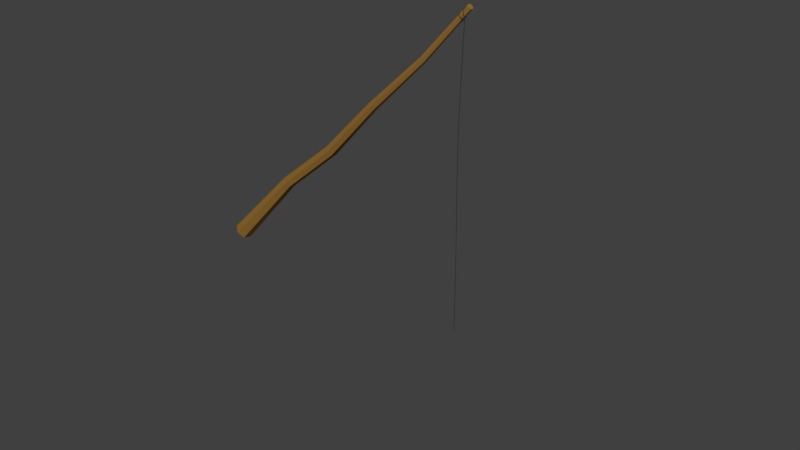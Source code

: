 # Source: SM_FishingRod_001.blend  (saved by Blender 2.80.37; exported with 4.5.12 LTS)
import bpy
from mathutils import Matrix  # noqa: F401  (used for matrix-valued properties, if any)

bpy.ops.wm.read_factory_settings(use_empty=True)
scene = bpy.context.scene
scene.name = 'Scene'

# ---- collections
col_collection_1 = bpy.data.collections.new('Collection 1'); scene.collection.children.link(col_collection_1)

# ---- materials (node trees are filled in below, after node groups)
mat_stick = bpy.data.materials.new('Stick')
mat_stick.alpha_threshold = 0.0
mat_stick.use_transparent_shadow = False
mat_stick.diffuse_color = (0.305, 0.159, 0.0331, 1.0)
mat_stick.roughness = 0.5
mat_rope = bpy.data.materials.new('Rope')
mat_rope.alpha_threshold = 0.0
mat_rope.use_transparent_shadow = False
mat_rope.diffuse_color = (0.03741, 0.03741, 0.03741, 1.0)
mat_rope.roughness = 0.5

# ---- node groups
ng_auto_smooth = bpy.data.node_groups.new('Auto Smooth', 'GeometryNodeTree')
_s = ng_auto_smooth.interface.new_socket(name='Geometry', in_out='OUTPUT', socket_type='NodeSocketGeometry')
_s = ng_auto_smooth.interface.new_socket(name='Geometry', in_out='INPUT', socket_type='NodeSocketGeometry')
_s = ng_auto_smooth.interface.new_socket(name='Angle', in_out='INPUT', socket_type='NodeSocketFloat')
_s.subtype = 'ANGLE'
_s.min_value = 0.0
_s.max_value = 3.142
ng_auto_smooth.is_modifier = True
_N = ng_auto_smooth.nodes; _L = ng_auto_smooth.links
n0 = _N.new('NodeGroupOutput'); n0.name = 'Group Output'; n0.location = (480, -100)
n1 = _N.new('NodeGroupInput'); n1.name = 'Group Input'; n1.location = (-420, -300)
n2 = _N.new('NodeGroupInput'); n2.name = 'Group Input.001'; n2.location = (-60, -100)
n3 = _N.new('GeometryNodeSetShadeSmooth'); n3.name = 'Set Shade Smooth'; n3.location = (120, -100)
n3.domain = 'EDGE'
n4 = _N.new('GeometryNodeSetShadeSmooth'); n4.name = 'Set Shade Smooth.001'; n4.location = (300, -100)
n5 = _N.new('GeometryNodeInputMeshEdgeAngle'); n5.name = 'Edge Angle'; n5.location = (-420, -220)
n6 = _N.new('GeometryNodeInputEdgeSmooth'); n6.name = 'Is Edge Smooth'; n6.location = (-60, -160)
n7 = _N.new('GeometryNodeInputShadeSmooth'); n7.name = 'Is Face Smooth'; n7.location = (-240, -340)
n8 = _N.new('FunctionNodeBooleanMath'); n8.name = 'Boolean Math'; n8.location = (-60, -220)
n9 = _N.new('FunctionNodeCompare'); n9.name = 'Compare'; n9.location = (-240, -180)
n9.operation = 'LESS_EQUAL'
_L.new(n5.outputs[0], n9.inputs[0])
_L.new(n4.outputs[0], n0.inputs[0])
_L.new(n1.outputs[1], n9.inputs[1])
_L.new(n9.outputs[0], n8.inputs[0])
_L.new(n7.outputs[0], n8.inputs[1])
_L.new(n2.outputs[0], n3.inputs[0])
_L.new(n6.outputs[0], n3.inputs[1])
_L.new(n3.outputs[0], n4.inputs[0])
_L.new(n8.outputs[0], n3.inputs[2])
n0.is_active_output = True

# ---- material node trees

# ---- world
world_world = bpy.data.worlds.new('World'); scene.world = world_world
world_world.color = (0.05088, 0.05088, 0.05088)
world_world.use_sun_shadow = False
world_world.sun_shadow_jitter_overblur = 0.0
world_world.cycles.sampling_method = 'MANUAL'

# ---- meshes
me_circle_001 = bpy.data.meshes.new('Circle.001')
me_circle_001.from_pydata([(0.3464, -0.07907, 0.0), (0.1542, -0.3202, 0.0), (-0.1542, -0.3202, 0.0), (-0.3464, -0.07907, 0.0), (-0.2778, 0.2216, 0.0), (-2.384e-07, 0.3554, 0.0), (0.2778, 0.2216, 0.0), (-0.1509, 0.2579, -3.531), (-0.3424, 0.1657, -3.531), (-0.3897, -0.04156, -3.531), (-0.2572, -0.2078, -3.531), (-0.04463, -0.2078, -3.531), (0.0879, -0.04156, -3.531), (0.0406, 0.1657, -3.531), (0.08468, 0.2516, -6.025), (-0.09358, 0.1657, -6.025), (-0.1376, -0.02717, -6.025), (-0.01425, -0.1819, -6.025), (0.1836, -0.1819, -6.025), (0.307, -0.02717, -6.025), (0.2629, 0.1657, -6.025), (-0.004457, 0.3151, -8.656), (-0.1429, 0.2484, -8.656), (-0.1771, 0.09866, -8.656), (-0.08128, -0.02147, -8.656), (0.07236, -0.02147, -8.656), (0.1682, 0.09866, -8.656), (0.134, 0.2484, -8.656), (0.02494, 0.2639, -11.27), (-0.07346, 0.2165, -11.27), (-0.09776, 0.1101, -11.27), (-0.02967, 0.02467, -11.27), (0.07954, 0.02467, -11.27), (0.1476, 0.1101, -11.27), (0.1233, 0.2165, -11.27), (-0.1808, 0.1272, -13.5), (-0.2611, 0.0886, -13.5), (-0.2809, 0.00178, -13.5), (-0.2254, -0.06784, -13.5), (-0.1363, -0.06784, -13.5), (-0.08078, 0.00178, -13.5), (-0.1006, 0.0886, -13.5), (-2.384e-07, 0.0001211, 1.907e-06), (-9.489e-05, 7.552e-05, 1.907e-06), (-0.0001185, -2.696e-05, 1.907e-06), (-5.269e-05, -0.0001091, 1.907e-06), (5.221e-05, -0.0001091, 1.907e-06), (0.000118, -2.696e-05, 1.907e-06), (9.465e-05, 7.552e-05, 1.907e-06), (-0.1808, 0.02459, -13.5), (7.746, 0.1504, -6.33), (7.659, 0.1504, -6.407), (7.752, 0.155, -6.336), (7.665, 0.155, -6.413), (7.752, 0.1644, -6.336), (7.665, 0.1644, -6.413), (7.746, 0.169, -6.33), (7.659, 0.169, -6.407), (7.74, 0.1644, -6.325), (7.653, 0.1644, -6.402), (7.74, 0.155, -6.325), (7.653, 0.155, -6.402), (7.659, 0.1504, -6.407), (7.572, 0.1504, -6.484), (7.665, 0.155, -6.413), (7.578, 0.155, -6.489), (7.665, 0.1644, -6.413), (7.578, 0.1644, -6.489), (7.659, 0.169, -6.407), (7.572, 0.169, -6.484), (7.653, 0.1644, -6.402), (7.566, 0.1644, -6.478), (7.653, 0.155, -6.402), (7.566, 0.155, -6.478), (7.572, 0.1504, -6.484), (7.485, 0.1504, -6.56), (7.578, 0.155, -6.489), (7.491, 0.155, -6.566), (7.578, 0.1644, -6.489), (7.491, 0.1644, -6.566), (7.572, 0.169, -6.484), (7.485, 0.169, -6.56), (7.566, 0.1644, -6.478), (7.479, 0.1644, -6.555), (7.566, 0.155, -6.478), (7.479, 0.155, -6.555), (7.485, 0.1504, -6.56), (7.398, 0.1504, -6.637), (7.491, 0.155, -6.566), (7.404, 0.155, -6.643), (7.491, 0.1644, -6.566), (7.404, 0.1644, -6.643), (7.485, 0.169, -6.56), (7.398, 0.169, -6.637), (7.479, 0.1644, -6.555), (7.392, 0.1644, -6.632), (7.479, 0.155, -6.555), (7.392, 0.155, -6.632), (7.398, 0.1504, -6.637), (7.311, 0.1504, -6.714), (7.404, 0.155, -6.643), (7.317, 0.155, -6.719), (7.404, 0.1644, -6.643), (7.317, 0.1644, -6.719), (7.398, 0.169, -6.637), (7.311, 0.169, -6.714), (7.392, 0.1644, -6.632), (7.305, 0.1644, -6.708), (7.392, 0.155, -6.632), (7.305, 0.155, -6.708), (7.311, 0.1504, -6.714), (7.224, 0.1504, -6.79), (7.317, 0.155, -6.719), (7.23, 0.155, -6.796), (7.317, 0.1644, -6.719), (7.23, 0.1644, -6.796), (7.311, 0.169, -6.714), (7.224, 0.169, -6.79), (7.305, 0.1644, -6.708), (7.217, 0.1644, -6.785), (7.305, 0.155, -6.708), (7.217, 0.155, -6.785), (7.224, 0.1504, -6.79), (7.137, 0.1504, -6.867), (7.23, 0.155, -6.796), (7.143, 0.155, -6.872), (7.23, 0.1644, -6.796), (7.143, 0.1644, -6.872), (7.224, 0.169, -6.79), (7.137, 0.169, -6.867), (7.217, 0.1644, -6.785), (7.13, 0.1644, -6.862), (7.217, 0.155, -6.785), (7.13, 0.155, -6.862), (7.137, 0.1504, -6.867), (7.05, 0.1504, -6.944), (7.143, 0.155, -6.872), (7.056, 0.155, -6.949), (7.143, 0.1644, -6.872), (7.056, 0.1644, -6.949), (7.137, 0.169, -6.867), (7.05, 0.169, -6.944), (7.13, 0.1644, -6.862), (7.043, 0.1644, -6.938), (7.13, 0.155, -6.862), (7.043, 0.155, -6.938), (7.05, 0.1504, -6.944), (6.963, 0.1504, -7.02), (7.056, 0.155, -6.949), (6.969, 0.155, -7.026), (7.056, 0.1644, -6.949), (6.969, 0.1644, -7.026), (7.05, 0.169, -6.944), (6.963, 0.169, -7.02), (7.043, 0.1644, -6.938), (6.956, 0.1644, -7.015), (7.043, 0.155, -6.938), (6.956, 0.155, -7.015), (6.963, 0.1504, -7.02), (6.875, 0.1504, -7.097), (6.969, 0.155, -7.026), (6.882, 0.155, -7.102), (6.969, 0.1644, -7.026), (6.882, 0.1644, -7.102), (6.963, 0.169, -7.02), (6.875, 0.169, -7.097), (6.956, 0.1644, -7.015), (6.869, 0.1644, -7.091), (6.956, 0.155, -7.015), (6.869, 0.155, -7.091), (6.875, 0.1504, -7.097), (6.788, 0.1504, -7.173), (6.882, 0.155, -7.102), (6.794, 0.155, -7.179), (6.882, 0.1644, -7.102), (6.794, 0.1644, -7.179), (6.875, 0.169, -7.097), (6.788, 0.169, -7.173), (6.869, 0.1644, -7.091), (6.782, 0.1644, -7.168), (6.869, 0.155, -7.091), (6.782, 0.155, -7.168), (6.788, 0.1504, -7.173), (6.701, 0.1504, -7.25), (6.794, 0.155, -7.179), (6.707, 0.155, -7.255), (6.794, 0.1644, -7.179), (6.707, 0.1644, -7.255), (6.788, 0.169, -7.173), (6.701, 0.169, -7.25), (6.782, 0.1644, -7.168), (6.695, 0.1644, -7.244), (6.782, 0.155, -7.168), (6.695, 0.155, -7.244), (6.701, 0.1504, -7.25), (6.614, 0.1504, -7.326), (6.707, 0.155, -7.255), (6.62, 0.155, -7.332), (6.707, 0.1644, -7.255), (6.62, 0.1644, -7.332), (6.701, 0.169, -7.25), (6.614, 0.169, -7.326), (6.695, 0.1644, -7.244), (6.608, 0.1644, -7.321), (6.695, 0.155, -7.244), (6.608, 0.155, -7.321), (6.614, 0.1504, -7.326), (6.527, 0.1504, -7.403), (6.62, 0.155, -7.332), (6.533, 0.155, -7.408), (6.62, 0.1644, -7.332), (6.533, 0.1644, -7.408), (6.614, 0.169, -7.326), (6.527, 0.169, -7.403), (6.608, 0.1644, -7.321), (6.52, 0.1644, -7.397), (6.608, 0.155, -7.321), (6.52, 0.155, -7.397), (6.527, 0.1504, -7.403), (6.439, 0.1504, -7.479), (6.533, 0.155, -7.408), (6.445, 0.155, -7.485), (6.533, 0.1644, -7.408), (6.445, 0.1644, -7.485), (6.527, 0.169, -7.403), (6.439, 0.169, -7.479), (6.52, 0.1644, -7.397), (6.433, 0.1644, -7.474), (6.52, 0.155, -7.397), (6.433, 0.155, -7.474), (6.439, 0.1504, -7.479), (6.352, 0.1504, -7.555), (6.445, 0.155, -7.485), (6.358, 0.155, -7.561), (6.445, 0.1644, -7.485), (6.358, 0.1644, -7.561), (6.439, 0.169, -7.479), (6.352, 0.169, -7.555), (6.433, 0.1644, -7.474), (6.346, 0.1644, -7.55), (6.433, 0.155, -7.474), (6.346, 0.155, -7.55), (6.352, 0.1504, -7.555), (6.264, 0.1504, -7.632), (6.358, 0.155, -7.561), (6.271, 0.155, -7.637), (6.358, 0.1644, -7.561), (6.271, 0.1644, -7.637), (6.352, 0.169, -7.555), (6.264, 0.169, -7.632), (6.346, 0.1644, -7.55), (6.258, 0.1644, -7.626), (6.346, 0.155, -7.55), (6.258, 0.155, -7.626), (6.264, 0.1504, -7.632), (6.177, 0.1504, -7.708), (6.271, 0.155, -7.637), (6.183, 0.155, -7.713), (6.271, 0.1644, -7.637), (6.183, 0.1644, -7.713), (6.264, 0.169, -7.632), (6.177, 0.169, -7.708), (6.258, 0.1644, -7.626), (6.171, 0.1644, -7.702), (6.258, 0.155, -7.626), (6.171, 0.155, -7.702), (6.177, 0.1504, -7.708), (6.089, 0.1504, -7.784), (6.183, 0.155, -7.713), (6.096, 0.155, -7.79), (6.183, 0.1644, -7.713), (6.096, 0.1644, -7.79), (6.177, 0.169, -7.708), (6.089, 0.169, -7.784), (6.171, 0.1644, -7.702), (6.083, 0.1644, -7.779), (6.171, 0.155, -7.702), (6.083, 0.155, -7.779), (6.089, 0.1504, -7.784), (6.002, 0.1504, -7.86), (6.096, 0.155, -7.79), (6.008, 0.155, -7.866), (6.096, 0.1644, -7.79), (6.008, 0.1644, -7.866), (6.089, 0.169, -7.784), (6.002, 0.169, -7.86), (6.083, 0.1644, -7.779), (5.996, 0.1644, -7.855), (6.083, 0.155, -7.779), (5.996, 0.155, -7.855), (6.002, 0.1504, -7.86), (5.914, 0.1504, -7.936), (6.008, 0.155, -7.866), (5.92, 0.155, -7.942), (6.008, 0.1644, -7.866), (5.92, 0.1644, -7.942), (6.002, 0.169, -7.86), (5.914, 0.169, -7.936), (5.996, 0.1644, -7.855), (5.908, 0.1644, -7.931), (5.996, 0.155, -7.855), (5.908, 0.155, -7.931), (5.914, 0.1504, -7.936), (5.826, 0.1504, -8.012), (5.92, 0.155, -7.942), (5.832, 0.155, -8.018), (5.92, 0.1644, -7.942), (5.832, 0.1644, -8.018), (5.914, 0.169, -7.936), (5.826, 0.169, -8.012), (5.908, 0.1644, -7.931), (5.82, 0.1644, -8.006), (5.908, 0.155, -7.931), (5.82, 0.155, -8.006), (5.826, 0.1504, -8.012), (5.738, 0.1504, -8.088), (5.832, 0.155, -8.018), (5.744, 0.155, -8.093), (5.832, 0.1644, -8.018), (5.744, 0.1644, -8.093), (5.826, 0.169, -8.012), (5.738, 0.169, -8.088), (5.82, 0.1644, -8.006), (5.732, 0.1644, -8.082), (5.82, 0.155, -8.006), (5.732, 0.155, -8.082), (5.738, 0.1504, -8.088), (5.65, 0.1504, -8.164), (5.744, 0.155, -8.093), (5.656, 0.155, -8.169), (5.744, 0.1644, -8.093), (5.656, 0.1644, -8.169), (5.738, 0.169, -8.088), (5.65, 0.169, -8.164), (5.732, 0.1644, -8.082), (5.644, 0.1644, -8.158), (5.732, 0.155, -8.082), (5.644, 0.155, -8.158), (5.65, 0.1504, -8.164), (5.562, 0.1504, -8.239), (5.656, 0.155, -8.169), (5.568, 0.155, -8.245), (5.656, 0.1644, -8.169), (5.568, 0.1644, -8.245), (5.65, 0.169, -8.164), (5.562, 0.169, -8.239), (5.644, 0.1644, -8.158), (5.556, 0.1644, -8.234), (5.644, 0.155, -8.158), (5.556, 0.155, -8.234), (5.562, 0.1504, -8.239), (5.474, 0.1504, -8.315), (5.568, 0.155, -8.245), (5.48, 0.155, -8.32), (5.568, 0.1644, -8.245), (5.48, 0.1644, -8.32), (5.562, 0.169, -8.239), (5.474, 0.169, -8.315), (5.556, 0.1644, -8.234), (5.468, 0.1644, -8.309), (5.556, 0.155, -8.234), (5.468, 0.155, -8.309), (5.474, 0.1504, -8.315), (5.385, 0.1504, -8.39), (5.48, 0.155, -8.32), (5.391, 0.155, -8.396), (5.48, 0.1644, -8.32), (5.391, 0.1644, -8.396), (5.474, 0.169, -8.315), (5.385, 0.169, -8.39), (5.468, 0.1644, -8.309), (5.379, 0.1644, -8.385), (5.468, 0.155, -8.309), (5.379, 0.155, -8.385), (5.385, 0.1504, -8.39), (5.297, 0.1504, -8.466), (5.391, 0.155, -8.396), (5.303, 0.155, -8.471), (5.391, 0.1644, -8.396), (5.303, 0.1644, -8.471), (5.385, 0.169, -8.39), (5.297, 0.169, -8.466), (5.379, 0.1644, -8.385), (5.291, 0.1644, -8.46), (5.379, 0.155, -8.385), (5.291, 0.155, -8.46), (5.297, 0.1504, -8.466), (5.208, 0.1504, -8.541), (5.303, 0.155, -8.471), (5.215, 0.155, -8.547), (5.303, 0.1644, -8.471), (5.215, 0.1644, -8.547), (5.297, 0.169, -8.466), (5.208, 0.169, -8.541), (5.291, 0.1644, -8.46), (5.202, 0.1644, -8.535), (5.291, 0.155, -8.46), (5.202, 0.155, -8.535), (5.208, 0.1504, -8.541), (5.12, 0.1504, -8.616), (5.215, 0.155, -8.547), (5.126, 0.155, -8.622), (5.215, 0.1644, -8.547), (5.126, 0.1644, -8.622), (5.208, 0.169, -8.541), (5.12, 0.169, -8.616), (5.202, 0.1644, -8.535), (5.114, 0.1644, -8.611), (5.202, 0.155, -8.535), (5.114, 0.155, -8.611), (5.12, 0.1504, -8.616), (5.031, 0.1504, -8.692), (5.126, 0.155, -8.622), (5.038, 0.155, -8.697), (5.126, 0.1644, -8.622), (5.038, 0.1644, -8.697), (5.12, 0.169, -8.616), (5.031, 0.169, -8.692), (5.114, 0.1644, -8.611), (5.025, 0.1644, -8.686), (5.114, 0.155, -8.611), (5.025, 0.155, -8.686), (5.031, 0.1504, -8.692), (4.943, 0.1504, -8.767), (5.038, 0.155, -8.697), (4.949, 0.155, -8.772), (5.038, 0.1644, -8.697), (4.949, 0.1644, -8.772), (5.031, 0.169, -8.692), (4.943, 0.169, -8.767), (5.025, 0.1644, -8.686), (4.937, 0.1644, -8.761), (5.025, 0.155, -8.686), (4.937, 0.155, -8.761), (4.943, 0.1504, -8.767), (4.854, 0.1504, -8.842), (4.949, 0.155, -8.772), (4.86, 0.155, -8.848), (4.949, 0.1644, -8.772), (4.86, 0.1644, -8.848), (4.943, 0.169, -8.767), (4.854, 0.169, -8.842), (4.937, 0.1644, -8.761), (4.848, 0.1644, -8.837), (4.937, 0.155, -8.761), (4.848, 0.155, -8.837), (4.854, 0.1504, -8.842), (4.766, 0.1504, -8.917), (4.86, 0.155, -8.848), (4.772, 0.155, -8.923), (4.86, 0.1644, -8.848), (4.772, 0.1644, -8.923), (4.854, 0.169, -8.842), (4.766, 0.169, -8.917), (4.848, 0.1644, -8.837), (4.76, 0.1644, -8.912), (4.848, 0.155, -8.837), (4.76, 0.155, -8.912), (4.766, 0.1504, -8.917), (4.677, 0.1504, -8.993), (4.772, 0.155, -8.923), (4.683, 0.155, -8.998), (4.772, 0.1644, -8.923), (4.683, 0.1644, -8.998), (4.766, 0.169, -8.917), (4.677, 0.169, -8.993), (4.76, 0.1644, -8.912), (4.671, 0.1644, -8.987), (4.76, 0.155, -8.912), (4.671, 0.155, -8.987), (4.677, 0.1504, -8.993), (4.589, 0.1504, -9.068), (4.683, 0.155, -8.998), (4.595, 0.155, -9.074), (4.683, 0.1644, -8.998), (4.595, 0.1644, -9.074), (4.677, 0.169, -8.993), (4.589, 0.169, -9.068), (4.671, 0.1644, -8.987), (4.583, 0.1644, -9.063), (4.671, 0.155, -8.987), (4.583, 0.155, -9.063), (4.589, 0.1504, -9.068), (4.5, 0.1504, -9.143), (4.595, 0.155, -9.074), (4.507, 0.155, -9.149), (4.595, 0.1644, -9.074), (4.507, 0.1644, -9.149), (4.589, 0.169, -9.068), (4.5, 0.169, -9.143), (4.583, 0.1644, -9.063), (4.494, 0.1644, -9.138), (4.583, 0.155, -9.063), (4.494, 0.155, -9.138), (4.5, 0.1504, -9.143), (4.412, 0.1504, -9.219), (4.507, 0.155, -9.149), (4.418, 0.155, -9.224), (4.507, 0.1644, -9.149), (4.418, 0.1644, -9.224), (4.5, 0.169, -9.143), (4.412, 0.169, -9.219), (4.494, 0.1644, -9.138), (4.406, 0.1644, -9.213), (4.494, 0.155, -9.138), (4.406, 0.155, -9.213), (4.412, 0.1504, -9.219), (4.324, 0.1504, -9.294), (4.418, 0.155, -9.224), (4.33, 0.155, -9.3), (4.418, 0.1644, -9.224), (4.33, 0.1644, -9.3), (4.412, 0.169, -9.219), (4.324, 0.169, -9.294), (4.406, 0.1644, -9.213), (4.317, 0.1644, -9.289), (4.406, 0.155, -9.213), (4.317, 0.155, -9.289), (4.324, 0.1504, -9.294), (4.235, 0.1504, -9.37), (4.33, 0.155, -9.3), (4.241, 0.155, -9.375), (4.33, 0.1644, -9.3), (4.241, 0.1644, -9.375), (4.324, 0.169, -9.294), (4.235, 0.169, -9.37), (4.317, 0.1644, -9.289), (4.229, 0.1644, -9.364), (4.317, 0.155, -9.289), (4.229, 0.155, -9.364), (4.235, 0.1504, -9.37), (4.147, 0.1504, -9.445), (4.241, 0.155, -9.375), (4.153, 0.155, -9.451), (4.241, 0.1644, -9.375), (4.153, 0.1644, -9.451), (4.235, 0.169, -9.37), (4.147, 0.169, -9.445), (4.229, 0.1644, -9.364), (4.141, 0.1644, -9.44), (4.229, 0.155, -9.364), (4.141, 0.155, -9.44), (4.147, 0.1504, -9.445), (4.059, 0.1504, -9.521), (4.153, 0.155, -9.451), (4.065, 0.155, -9.526), (4.153, 0.1644, -9.451), (4.065, 0.1644, -9.526), (4.147, 0.169, -9.445), (4.059, 0.169, -9.521), (4.141, 0.1644, -9.44), (4.053, 0.1644, -9.515), (4.141, 0.155, -9.44), (4.053, 0.155, -9.515), (4.059, 0.1504, -9.521), (3.971, 0.1504, -9.596), (4.065, 0.155, -9.526), (3.977, 0.155, -9.602), (4.065, 0.1644, -9.526), (3.977, 0.1644, -9.602), (4.059, 0.169, -9.521), (3.971, 0.169, -9.596), (4.053, 0.1644, -9.515), (3.964, 0.1644, -9.591), (4.053, 0.155, -9.515), (3.964, 0.155, -9.591), (3.971, 0.1504, -9.596), (3.883, 0.1504, -9.672), (3.977, 0.155, -9.602), (3.889, 0.155, -9.678), (3.977, 0.1644, -9.602), (3.889, 0.1644, -9.678), (3.971, 0.169, -9.596), (3.883, 0.169, -9.672), (3.964, 0.1644, -9.591), (3.876, 0.1644, -9.667), (3.964, 0.155, -9.591), (3.876, 0.155, -9.667), (3.883, 0.1504, -9.672), (3.794, 0.1504, -9.748), (3.889, 0.155, -9.678), (3.801, 0.155, -9.753), (3.889, 0.1644, -9.678), (3.801, 0.1644, -9.753), (3.883, 0.169, -9.672), (3.794, 0.169, -9.748), (3.876, 0.1644, -9.667), (3.788, 0.1644, -9.742), (3.876, 0.155, -9.667), (3.788, 0.155, -9.742), (3.794, 0.1504, -9.748), (3.707, 0.1504, -9.824), (3.801, 0.155, -9.753), (3.713, 0.155, -9.829), (3.801, 0.1644, -9.753), (3.713, 0.1644, -9.829), (3.794, 0.169, -9.748), (3.707, 0.169, -9.824), (3.788, 0.1644, -9.742), (3.7, 0.1644, -9.818), (3.788, 0.155, -9.742), (3.7, 0.155, -9.818), (3.707, 0.1504, -9.824), (3.619, 0.1504, -9.9), (3.713, 0.155, -9.829), (3.625, 0.155, -9.905), (3.713, 0.1644, -9.829), (3.625, 0.1644, -9.905), (3.707, 0.169, -9.824), (3.619, 0.169, -9.9), (3.7, 0.1644, -9.818), (3.612, 0.1644, -9.894), (3.7, 0.155, -9.818), (3.612, 0.155, -9.894), (3.619, 0.1504, -9.9), (3.531, 0.1504, -9.976), (3.625, 0.155, -9.905), (3.537, 0.155, -9.981), (3.625, 0.1644, -9.905), (3.537, 0.1643, -9.981), (3.619, 0.169, -9.9), (3.531, 0.169, -9.976), (3.612, 0.1644, -9.894), (3.525, 0.1643, -9.97), (3.612, 0.155, -9.894), (3.525, 0.155, -9.97), (3.531, 0.1504, -9.976), (3.443, 0.1503, -10.05), (3.537, 0.155, -9.981), (3.449, 0.155, -10.06), (3.537, 0.1643, -9.981), (3.449, 0.1643, -10.06), (3.531, 0.169, -9.976), (3.443, 0.169, -10.05), (3.525, 0.1643, -9.97), (3.437, 0.1643, -10.05), (3.525, 0.155, -9.97), (3.437, 0.155, -10.05), (3.443, 0.1503, -10.05), (3.356, 0.1503, -10.13), (3.449, 0.155, -10.06), (3.362, 0.155, -10.13), (3.449, 0.1643, -10.06), (3.362, 0.1643, -10.13), (3.443, 0.169, -10.05), (3.356, 0.169, -10.13), (3.437, 0.1643, -10.05), (3.349, 0.1643, -10.12), (3.437, 0.155, -10.05), (3.349, 0.155, -10.12), (3.356, 0.1503, -10.13), (3.268, 0.1503, -10.2), (3.362, 0.155, -10.13), (3.274, 0.1549, -10.21), (3.362, 0.1643, -10.13), (3.274, 0.1642, -10.21), (3.356, 0.169, -10.13), (3.268, 0.1689, -10.2), (3.349, 0.1643, -10.12), (3.262, 0.1642, -10.2), (3.349, 0.155, -10.12), (3.262, 0.1549, -10.2), (3.268, 0.1503, -10.2), (3.181, 0.1502, -10.28), (3.274, 0.1549, -10.21), (3.187, 0.1548, -10.29), (3.274, 0.1642, -10.21), (3.187, 0.1642, -10.29), (3.268, 0.1689, -10.2), (3.181, 0.1688, -10.28), (3.262, 0.1642, -10.2), (3.175, 0.1642, -10.27), (3.262, 0.1549, -10.2), (3.175, 0.1548, -10.27), (3.181, 0.1502, -10.28), (3.093, 0.15, -10.36), (3.187, 0.1548, -10.29), (3.1, 0.1547, -10.36), (3.187, 0.1642, -10.29), (3.1, 0.164, -10.36), (3.181, 0.1688, -10.28), (3.093, 0.1687, -10.36), (3.175, 0.1642, -10.27), (3.087, 0.164, -10.35), (3.175, 0.1548, -10.27), (3.087, 0.1547, -10.35), (3.093, 0.15, -10.36), (3.006, 0.1498, -10.43), (3.1, 0.1547, -10.36), (3.012, 0.1545, -10.44), (3.1, 0.164, -10.36), (3.012, 0.1638, -10.44), (3.093, 0.1687, -10.36), (3.006, 0.1685, -10.43), (3.087, 0.164, -10.35), (3.0, 0.1638, -10.43), (3.087, 0.1547, -10.35), (3.0, 0.1545, -10.43), (3.006, 0.1498, -10.43), (2.919, 0.1496, -10.51), (3.012, 0.1545, -10.44), (2.925, 0.1542, -10.52), (3.012, 0.1638, -10.44), (2.925, 0.1636, -10.52), (3.006, 0.1685, -10.43), (2.919, 0.1682, -10.51), (3.0, 0.1638, -10.43), (2.913, 0.1636, -10.5), (3.0, 0.1545, -10.43), (2.913, 0.1542, -10.5), (2.919, 0.1496, -10.51), (2.832, 0.1492, -10.59), (2.925, 0.1542, -10.52), (2.838, 0.1539, -10.59), (2.925, 0.1636, -10.52), (2.838, 0.1632, -10.59), (2.919, 0.1682, -10.51), (2.832, 0.1679, -10.59), (2.913, 0.1636, -10.5), (2.826, 0.1632, -10.58), (2.913, 0.1542, -10.5), (2.826, 0.1539, -10.58), (2.832, 0.1492, -10.59), (2.745, 0.1487, -10.66), (2.838, 0.1539, -10.59), (2.751, 0.1534, -10.67), (2.838, 0.1632, -10.59), (2.751, 0.1627, -10.67), (2.832, 0.1679, -10.59), (2.745, 0.1674, -10.66), (2.826, 0.1632, -10.58), (2.739, 0.1627, -10.66), (2.826, 0.1539, -10.58), (2.739, 0.1534, -10.66), (2.745, 0.1487, -10.66), (2.658, 0.1481, -10.74), (2.751, 0.1534, -10.67), (2.665, 0.1528, -10.75), (2.751, 0.1627, -10.67), (2.664, 0.1621, -10.75), (2.745, 0.1674, -10.66), (2.658, 0.1668, -10.74), (2.739, 0.1627, -10.66), (2.652, 0.1621, -10.73), (2.739, 0.1534, -10.66), (2.652, 0.1528, -10.73), (2.658, 0.1481, -10.74), (2.572, 0.1473, -10.82), (2.665, 0.1528, -10.75), (2.578, 0.152, -10.82), (2.664, 0.1621, -10.75), (2.578, 0.1613, -10.82), (2.658, 0.1668, -10.74), (2.571, 0.166, -10.82), (2.652, 0.1621, -10.73), (2.565, 0.1613, -10.81), (2.652, 0.1528, -10.73), (2.565, 0.152, -10.81), (2.572, 0.1473, -10.82), (2.485, 0.1463, -10.89), (2.578, 0.152, -10.82), (2.491, 0.151, -10.9), (2.578, 0.1613, -10.82), (2.491, 0.1603, -10.9), (2.571, 0.166, -10.82), (2.485, 0.165, -10.89), (2.565, 0.1613, -10.81), (2.478, 0.1603, -10.89), (2.565, 0.152, -10.81), (2.479, 0.151, -10.89), (2.485, 0.1463, -10.89), (2.398, 0.1451, -10.97), (2.491, 0.151, -10.9), (2.404, 0.1498, -10.98), (2.491, 0.1603, -10.9), (2.404, 0.1591, -10.98), (2.485, 0.165, -10.89), (2.398, 0.1638, -10.97), (2.478, 0.1603, -10.89), (2.392, 0.1591, -10.97), (2.479, 0.151, -10.89), (2.392, 0.1498, -10.97), (2.398, 0.1451, -10.97), (2.312, 0.1436, -11.05), (2.404, 0.1498, -10.98), (2.318, 0.1483, -11.05), (2.404, 0.1591, -10.98), (2.318, 0.1576, -11.05), (2.398, 0.1638, -10.97), (2.311, 0.1622, -11.05), (2.392, 0.1591, -10.97), (2.305, 0.1576, -11.04), (2.392, 0.1498, -10.97), (2.305, 0.1483, -11.04), (2.312, 0.1436, -11.05), (2.225, 0.1417, -11.12), (2.318, 0.1483, -11.05), (2.231, 0.1464, -11.13), (2.318, 0.1576, -11.05), (2.231, 0.1557, -11.13), (2.311, 0.1622, -11.05), (2.225, 0.1604, -11.12), (2.305, 0.1576, -11.04), (2.218, 0.1557, -11.12), (2.305, 0.1483, -11.04), (2.219, 0.1464, -11.12), (2.225, 0.1417, -11.12), (2.138, 0.1395, -11.2), (2.231, 0.1464, -11.13), (2.144, 0.1442, -11.21), (2.231, 0.1557, -11.13), (2.144, 0.1535, -11.21), (2.225, 0.1604, -11.12), (2.138, 0.1582, -11.2), (2.218, 0.1557, -11.12), (2.132, 0.1535, -11.2), (2.219, 0.1464, -11.12), (2.132, 0.1442, -11.2), (2.138, 0.1395, -11.2), (2.052, 0.1369, -11.28), (2.144, 0.1442, -11.21), (2.058, 0.1416, -11.28), (2.144, 0.1535, -11.21), (2.058, 0.1509, -11.28), (2.138, 0.1582, -11.2), (2.051, 0.1555, -11.28), (2.132, 0.1535, -11.2), (2.045, 0.1509, -11.27), (2.132, 0.1442, -11.2), (2.045, 0.1416, -11.27), (2.052, 0.1369, -11.28), (1.965, 0.1338, -11.35), (2.058, 0.1416, -11.28), (1.971, 0.1385, -11.36), (2.058, 0.1509, -11.28), (1.971, 0.1478, -11.36), (2.051, 0.1555, -11.28), (1.964, 0.1525, -11.36), (2.045, 0.1509, -11.27), (1.958, 0.1478, -11.35), (2.045, 0.1416, -11.27), (1.959, 0.1385, -11.35), (1.965, 0.1338, -11.35), (1.878, 0.1302, -11.43), (1.971, 0.1385, -11.36), (1.884, 0.1348, -11.44), (1.971, 0.1478, -11.36), (1.884, 0.1442, -11.44), (1.964, 0.1525, -11.36), (1.878, 0.1488, -11.43), (1.958, 0.1478, -11.35), (1.871, 0.1442, -11.43), (1.959, 0.1385, -11.35), (1.872, 0.1348, -11.43), (1.878, 0.1302, -11.43), (1.791, 0.126, -11.51), (1.884, 0.1348, -11.44), (1.797, 0.1307, -11.51), (1.884, 0.1442, -11.44), (1.797, 0.14, -11.51), (1.878, 0.1488, -11.43), (1.791, 0.1447, -11.51), (1.871, 0.1442, -11.43), (1.784, 0.14, -11.5), (1.872, 0.1348, -11.43), (1.785, 0.1307, -11.5), (1.791, 0.126, -11.51), (1.704, 0.1213, -11.58), (1.797, 0.1307, -11.51), (1.71, 0.126, -11.59), (1.797, 0.14, -11.51), (1.71, 0.1353, -11.59), (1.791, 0.1447, -11.51), (1.703, 0.14, -11.59), (1.784, 0.14, -11.5), (1.697, 0.1353, -11.58), (1.785, 0.1307, -11.5), (1.698, 0.126, -11.58), (1.704, 0.1213, -11.58), (1.617, 0.1161, -11.66), (1.71, 0.126, -11.59), (1.623, 0.1208, -11.67), (1.71, 0.1353, -11.59), (1.623, 0.1301, -11.67), (1.703, 0.14, -11.59), (1.616, 0.1348, -11.66), (1.697, 0.1353, -11.58), (1.61, 0.1301, -11.66), (1.698, 0.126, -11.58), (1.611, 0.1208, -11.66), (1.617, 0.1161, -11.66), (1.53, 0.1103, -11.74), (1.623, 0.1208, -11.67), (1.536, 0.115, -11.74), (1.623, 0.1301, -11.67), (1.535, 0.1243, -11.74), (1.616, 0.1348, -11.66), (1.529, 0.129, -11.74), (1.61, 0.1301, -11.66), (1.523, 0.1243, -11.73), (1.611, 0.1208, -11.66), (1.523, 0.115, -11.73), (1.53, 0.1103, -11.74), (1.442, 0.104, -11.81), (1.536, 0.115, -11.74), (1.448, 0.1086, -11.82), (1.535, 0.1243, -11.74), (1.448, 0.1179, -11.82), (1.529, 0.129, -11.74), (1.441, 0.1226, -11.81), (1.523, 0.1243, -11.73), (1.435, 0.1179, -11.81), (1.523, 0.115, -11.73), (1.436, 0.1086, -11.81), (1.442, 0.104, -11.81), (1.354, 0.09707, -11.89), (1.448, 0.1086, -11.82), (1.36, 0.1017, -11.89), (1.448, 0.1179, -11.82), (1.36, 0.111, -11.89), (1.441, 0.1226, -11.81), (1.354, 0.1157, -11.89), (1.435, 0.1179, -11.81), (1.348, 0.111, -11.88), (1.436, 0.1086, -11.81), (1.348, 0.1017, -11.88), (1.354, 0.09707, -11.89), (1.267, 0.08965, -11.96), (1.36, 0.1017, -11.89), (1.273, 0.0943, -11.97), (1.36, 0.111, -11.89), (1.272, 0.1036, -11.97), (1.354, 0.1157, -11.89), (1.266, 0.1083, -11.97), (1.348, 0.111, -11.88), (1.26, 0.1036, -11.96), (1.348, 0.1017, -11.88), (1.26, 0.09431, -11.96), (1.267, 0.08965, -11.96), (1.179, 0.08175, -12.04), (1.273, 0.0943, -11.97), (1.185, 0.0864, -12.05), (1.272, 0.1036, -11.97), (1.184, 0.0957, -12.05), (1.266, 0.1083, -11.97), (1.178, 0.1004, -12.04), (1.26, 0.1036, -11.96), (1.172, 0.09571, -12.03), (1.26, 0.09431, -11.96), (1.172, 0.08641, -12.03), (1.179, 0.08175, -12.04), (1.091, 0.0734, -12.11), (1.185, 0.0864, -12.05), (1.097, 0.07804, -12.12), (1.184, 0.0957, -12.05), (1.096, 0.08734, -12.12), (1.178, 0.1004, -12.04), (1.09, 0.092, -12.12), (1.172, 0.09571, -12.03), (1.084, 0.08736, -12.11), (1.172, 0.08641, -12.03), (1.084, 0.07806, -12.11), (1.091, 0.0734, -12.11), (1.003, 0.06463, -12.19), (1.097, 0.07804, -12.12), (1.008, 0.06927, -12.2), (1.096, 0.08734, -12.12), (1.008, 0.07857, -12.2), (1.09, 0.092, -12.12), (1.002, 0.08323, -12.19), (1.084, 0.08736, -12.11), (0.9957, 0.07859, -12.19), (1.084, 0.07806, -12.11), (0.9962, 0.06929, -12.18), (1.003, 0.06463, -12.19), (0.9144, 0.0555, -12.27), (1.008, 0.06927, -12.2), (0.9202, 0.06014, -12.27), (1.008, 0.07857, -12.2), (0.9196, 0.06944, -12.27), (1.002, 0.08323, -12.19), (0.9132, 0.07409, -12.27), (0.9957, 0.07859, -12.19), (0.9074, 0.06945, -12.26), (0.9962, 0.06929, -12.18), (0.908, 0.06016, -12.26), (0.9144, 0.0555, -12.27), (0.8261, 0.04609, -12.34), (0.9202, 0.06014, -12.27), (0.8319, 0.05072, -12.35), (0.9196, 0.06944, -12.27), (0.8312, 0.06001, -12.35), (0.9132, 0.07409, -12.27), (0.8248, 0.06467, -12.34), (0.9074, 0.06945, -12.26), (0.819, 0.06003, -12.34), (0.908, 0.06016, -12.26), (0.8197, 0.05074, -12.33), (0.8261, 0.04609, -12.34), (0.7377, 0.03647, -12.41), (0.8319, 0.05072, -12.35), (0.7434, 0.0411, -12.42), (0.8312, 0.06001, -12.35), (0.7428, 0.05039, -12.42), (0.8248, 0.06467, -12.34), (0.7364, 0.05505, -12.42), (0.819, 0.06003, -12.34), (0.7306, 0.05042, -12.41), (0.8197, 0.05074, -12.33), (0.7312, 0.04112, -12.41), (0.7377, 0.03647, -12.41), (0.6492, 0.02677, -12.49), (0.7434, 0.0411, -12.42), (0.655, 0.03141, -12.5), (0.7428, 0.05039, -12.42), (0.6544, 0.0407, -12.5), (0.7364, 0.05505, -12.42), (0.648, 0.04535, -12.49), (0.7306, 0.05042, -12.41), (0.6422, 0.04072, -12.48), (0.7312, 0.04112, -12.41), (0.6428, 0.03143, -12.48), (0.6492, 0.02677, -12.49), (0.5608, 0.01714, -12.56), (0.655, 0.03141, -12.5), (0.5666, 0.02178, -12.57), (0.6544, 0.0407, -12.5), (0.566, 0.03107, -12.57), (0.648, 0.04536, -12.49), (0.5596, 0.03573, -12.57), (0.6422, 0.04072, -12.48), (0.5538, 0.03109, -12.56), (0.6428, 0.03143, -12.48), (0.5544, 0.0218, -12.56), (0.5608, 0.01714, -12.56), (0.4725, 0.007764, -12.64), (0.5666, 0.02178, -12.57), (0.4783, 0.0124, -12.65), (0.566, 0.03107, -12.57), (0.4777, 0.0217, -12.65), (0.5596, 0.03573, -12.57), (0.4713, 0.02635, -12.64), (0.5538, 0.03109, -12.56), (0.4655, 0.02171, -12.63), (0.5544, 0.0218, -12.56), (0.4661, 0.01242, -12.63), (0.4725, 0.007764, -12.64), (0.3843, -0.001121, -12.71), (0.4783, 0.0124, -12.65), (0.3902, 0.003521, -12.72), (0.4777, 0.0217, -12.65), (0.3896, 0.01282, -12.72), (0.4713, 0.02635, -12.64), (0.3832, 0.01748, -12.72), (0.4655, 0.02171, -12.63), (0.3774, 0.01283, -12.71), (0.4661, 0.01242, -12.63), (0.3779, 0.003535, -12.71), (0.3843, -0.001121, -12.71), (0.2964, -0.009131, -12.79), (0.3902, 0.003521, -12.72), (0.3023, -0.004482, -12.8), (0.3896, 0.01282, -12.72), (0.3019, 0.004824, -12.8), (0.3832, 0.01748, -12.72), (0.2955, 0.009481, -12.79), (0.3774, 0.01283, -12.71), (0.2895, 0.004832, -12.79), (0.3779, 0.003535, -12.71), (0.29, -0.004474, -12.78), (0.2964, -0.009131, -12.79), (0.2089, -0.01562, -12.87), (0.3023, -0.004482, -12.8), (0.215, -0.01097, -12.87), (0.3019, 0.004824, -12.8), (0.2146, -0.001652, -12.87), (0.2955, 0.009481, -12.79), (0.2082, 0.003005, -12.87), (0.2895, 0.004832, -12.79), (0.2022, -0.001652, -12.86), (0.29, -0.004474, -12.78), (0.2025, -0.01097, -12.86), (0.2089, -0.01562, -12.87), (0.1223, -0.01927, -12.94), (0.215, -0.01097, -12.87), (0.1286, -0.01461, -12.95), (0.2146, -0.001652, -12.87), (0.1285, -0.005281, -12.95), (0.2082, 0.003005, -12.87), (0.1222, -0.0006224, -12.94), (0.2022, -0.001652, -12.86), (0.1159, -0.005289, -12.94), (0.2025, -0.01097, -12.86), (0.116, -0.01461, -12.94), (0.1223, -0.01927, -12.94), (0.03776, -0.01658, -13.02), (0.1286, -0.01461, -12.95), (0.04462, -0.01194, -13.03), (0.1285, -0.005281, -12.95), (0.04517, -0.002643, -13.03), (0.1222, -0.0006224, -12.94), (0.03885, 0.002012, -13.02), (0.1159, -0.005289, -12.94), (0.03199, -0.002628, -13.02), (0.116, -0.01461, -12.94), (0.03144, -0.01192, -13.02), (0.03776, -0.01658, -13.02), (-0.03691, 0.009397, -13.11), (0.04462, -0.01194, -13.03), (-0.02799, 0.0131, -13.11), (0.04517, -0.002643, -13.03), (-0.02508, 0.02131, -13.11), (0.03885, 0.002012, -13.02), (-0.03111, 0.02582, -13.1), (0.03199, -0.002628, -13.02), (-0.04004, 0.02212, -13.1), (0.03144, -0.01192, -13.02), (-0.04294, 0.01391, -13.1), (-0.03691, 0.009396, -13.11), (-0.06473, 0.09119, -13.18), (-0.02798, 0.0131, -13.11), (-0.05482, 0.09322, -13.18), (-0.02508, 0.02131, -13.11), (-0.05074, 0.09919, -13.18), (-0.03111, 0.02582, -13.1), (-0.05656, 0.1031, -13.17), (-0.04004, 0.02212, -13.1), (-0.06647, 0.1011, -13.17), (-0.04294, 0.01391, -13.1), (-0.07055, 0.09514, -13.17), (-0.06473, 0.09119, -13.18), (-0.1173, 0.1382, -13.25), (-0.05482, 0.09322, -13.18), (-0.1104, 0.1431, -13.26), (-0.05074, 0.09919, -13.18), (-0.1099, 0.1524, -13.26), (-0.05656, 0.1031, -13.17), (-0.1162, 0.1567, -13.25), (-0.06647, 0.1011, -13.17), (-0.1231, 0.1518, -13.25), (-0.07055, 0.09514, -13.17), (-0.1236, 0.1426, -13.25), (-0.1173, 0.1382, -13.25), (-0.2005, 0.1332, -13.33), (-0.1104, 0.1431, -13.26), (-0.195, 0.1381, -13.33), (-0.1099, 0.1524, -13.26), (-0.1963, 0.1473, -13.33), (-0.1162, 0.1567, -13.25), (-0.2032, 0.1516, -13.33), (-0.1231, 0.1518, -13.25), (-0.2087, 0.1467, -13.32), (-0.1236, 0.1426, -13.25), (-0.2073, 0.1375, -13.32), (-0.2005, 0.1332, -13.33), (-0.2673, 0.09088, -13.38), (-0.195, 0.1381, -13.33), (-0.2652, 0.09176, -13.39), (-0.1963, 0.1473, -13.33), (-0.2724, 0.095, -13.4), (-0.2032, 0.1516, -13.33), (-0.2815, 0.09736, -13.39), (-0.2087, 0.1467, -13.32), (-0.2835, 0.09648, -13.39), (-0.2073, 0.1375, -13.32), (-0.2764, 0.09324, -13.38), (-0.2673, 0.09088, -13.38), (-0.2716, 0.002688, -13.35), (-0.2652, 0.09176, -13.39), (-0.2702, -0.003569, -13.35), (-0.2724, 0.095, -13.4), (-0.2781, -0.008373, -13.36), (-0.2815, 0.09736, -13.39), (-0.2874, -0.00692, -13.35), (-0.2835, 0.09648, -13.39), (-0.2888, -0.0006627, -13.35), (-0.2764, 0.09324, -13.38), (-0.2809, 0.004141, -13.34), (-0.2716, 0.002689, -13.35), (-0.2207, -0.04845, -13.27), (-0.2702, -0.003568, -13.35), (-0.2183, -0.05597, -13.28), (-0.2781, -0.008372, -13.36), (-0.2233, -0.06397, -13.28), (-0.2874, -0.006919, -13.35), (-0.2307, -0.06445, -13.27), (-0.2888, -0.0006618, -13.35), (-0.233, -0.05692, -13.26), (-0.2809, 0.004142, -13.34), (-0.228, -0.04892, -13.27), (-0.2207, -0.04845, -13.27), (-0.1295, -0.05983, -13.21), (-0.2183, -0.05597, -13.28), (-0.1258, -0.06749, -13.21), (-0.2233, -0.06397, -13.28), (-0.1278, -0.0759, -13.21), (-0.2307, -0.06445, -13.27), (-0.1336, -0.07664, -13.2), (-0.233, -0.05692, -13.26), (-0.1373, -0.06898, -13.2), (-0.228, -0.04892, -13.27), (-0.1353, -0.06057, -13.2), (-0.1295, -0.05983, -13.21), (-0.0427, -0.02415, -13.16), (-0.1258, -0.06749, -13.21), (-0.03438, -0.02935, -13.16), (-0.1278, -0.0759, -13.21), (-0.03126, -0.03515, -13.15), (-0.1336, -0.07664, -13.2), (-0.03646, -0.03574, -13.14), (-0.1374, -0.06898, -13.2), (-0.04477, -0.03054, -13.14), (-0.1353, -0.06057, -13.2), (-0.0479, -0.02474, -13.15), (-0.0427, -0.02415, -13.16), (-0.02868, 0.07284, -13.14), (-0.03438, -0.02935, -13.16), (-0.01881, 0.07504, -13.14), (-0.03126, -0.03515, -13.15), (-0.01405, 0.07576, -13.13), (-0.03646, -0.03574, -13.14), (-0.01916, 0.07428, -13.12), (-0.04477, -0.03054, -13.14), (-0.02903, 0.07208, -13.12), (-0.0479, -0.02474, -13.15), (-0.03379, 0.07136, -13.13), (-0.02868, 0.07284, -13.14), (-0.09681, 0.1536, -13.13), (-0.01881, 0.07504, -13.14), (-0.09318, 0.1623, -13.13), (-0.01405, 0.07576, -13.13), (-0.09089, 0.1659, -13.13), (-0.01916, 0.07428, -13.12), (-0.09224, 0.1608, -13.12), (-0.02903, 0.07208, -13.12), (-0.09588, 0.1521, -13.12), (-0.03379, 0.07136, -13.13), (-0.09816, 0.1485, -13.13), (-0.09681, 0.1536, -13.13), (-0.2085, 0.1392, -13.12), (-0.09317, 0.1623, -13.13), (-0.2136, 0.1471, -13.12), (-0.09089, 0.1659, -13.13), (-0.2145, 0.1504, -13.11), (-0.09224, 0.1608, -13.12), (-0.2105, 0.1457, -13.11), (-0.09587, 0.1521, -13.12), (-0.2054, 0.1378, -13.11), (-0.09816, 0.1485, -13.13), (-0.2044, 0.1345, -13.12), (-0.2085, 0.1392, -13.12), (-0.2685, 0.05283, -13.12), (-0.2136, 0.1471, -13.12), (-0.2784, 0.05335, -13.11), (-0.2145, 0.1504, -13.11), (-0.2814, 0.05375, -13.11), (-0.2105, 0.1457, -13.11), (-0.2744, 0.05362, -13.1), (-0.2054, 0.1378, -13.11), (-0.2645, 0.0531, -13.1), (-0.2044, 0.1345, -13.12), (-0.2616, 0.05271, -13.11), (-0.2685, 0.05283, -13.12), (-0.2202, -0.04306, -13.11), (-0.2784, 0.05335, -13.11), (-0.227, -0.04947, -13.1), (-0.2814, 0.05375, -13.11), (-0.2303, -0.0496, -13.09), (-0.2744, 0.05362, -13.1), (-0.2268, -0.04332, -13.09), (-0.2645, 0.0531, -13.1), (-0.2201, -0.03691, -13.09), (-0.2616, 0.05271, -13.11), (-0.2168, -0.03678, -13.1), (-0.2202, -0.04306, -13.11), (-0.1153, -0.06881, -13.06), (-0.227, -0.04947, -13.1), (-0.1173, -0.07661, -13.06), (-0.2303, -0.0496, -13.09), (-0.1225, -0.07618, -13.05), (-0.2268, -0.04332, -13.09), (-0.1259, -0.06796, -13.05), (-0.2201, -0.03691, -13.09), (-0.124, -0.06016, -13.05), (-0.2168, -0.03678, -13.1), (-0.1187, -0.06059, -13.06), (-0.1153, -0.06881, -13.06), (-0.02951, -0.01563, -13.01), (-0.1173, -0.0766, -13.06), (-0.02646, -0.01986, -13.0), (-0.1225, -0.07618, -13.05), (-0.03231, -0.01957, -13.0), (-0.1259, -0.06796, -13.05), (-0.0412, -0.01506, -13.0), (-0.124, -0.06016, -13.05), (-0.04425, -0.01084, -13.0), (-0.1187, -0.06059, -13.06), (-0.0384, -0.01112, -13.01), (-0.02951, -0.01563, -13.01), (-0.01411, 0.0768, -13.03), (-0.02646, -0.01986, -13.0), (-0.009805, 0.08341, -13.02), (-0.03231, -0.01957, -13.0), (-0.01548, 0.08838, -13.02), (-0.0412, -0.01506, -13.0), (-0.02545, 0.08673, -13.02), (-0.04425, -0.01084, -13.0), (-0.02976, 0.08012, -13.02), (-0.0384, -0.01112, -13.01), (-0.02409, 0.07516, -13.03), (-0.01411, 0.0768, -13.03), (-0.04841, 0.1105, -13.12), (-0.009806, 0.08341, -13.02), (-0.04591, 0.1196, -13.12), (-0.01548, 0.08838, -13.02), (-0.0527, 0.126, -13.12), (-0.02545, 0.08673, -13.02), (-0.06199, 0.1234, -13.12), (-0.02976, 0.08012, -13.02), (-0.06449, 0.1143, -13.12), (-0.02409, 0.07516, -13.03), (-0.0577, 0.1079, -13.12)], [], [(5, 6, 13, 7), (0, 1, 11, 12), (2, 3, 9, 10), (4, 5, 7, 8), (6, 0, 12, 13), (1, 2, 10, 11), (3, 4, 8, 9), (7, 13, 20, 14), (12, 11, 18, 19), (10, 9, 16, 17), (8, 7, 14, 15), (13, 12, 19, 20), (11, 10, 17, 18), (9, 8, 15, 16), (20, 19, 26, 27), (18, 17, 24, 25), (16, 15, 22, 23), (14, 20, 27, 21), (19, 18, 25, 26), (17, 16, 23, 24), (15, 14, 21, 22), (26, 25, 32, 33), (24, 23, 30, 31), (22, 21, 28, 29), (27, 26, 33, 34), (25, 24, 31, 32), (23, 22, 29, 30), (21, 27, 34, 28), (30, 29, 36, 37), (28, 34, 41, 35), (33, 32, 39, 40), (31, 30, 37, 38), (29, 28, 35, 36), (34, 33, 40, 41), (32, 31, 38, 39), (6, 5, 42, 48), (1, 0, 47, 46), (3, 2, 45, 44), (5, 4, 43, 42), (0, 6, 48, 47), (2, 1, 46, 45), (4, 3, 44, 43), (41, 40, 49), (39, 38, 49), (37, 36, 49), (35, 41, 49), (40, 39, 49), (38, 37, 49), (36, 35, 49), (50, 51, 53, 52), (52, 53, 55, 54), (54, 55, 57, 56), (56, 57, 59, 58), (58, 59, 61, 60), (60, 61, 51, 50), (62, 63, 65, 64), (64, 65, 67, 66), (66, 67, 69, 68), (68, 69, 71, 70), (70, 71, 73, 72), (72, 73, 63, 62), (74, 75, 77, 76), (76, 77, 79, 78), (78, 79, 81, 80), (80, 81, 83, 82), (82, 83, 85, 84), (84, 85, 75, 74), (86, 87, 89, 88), (88, 89, 91, 90), (90, 91, 93, 92), (92, 93, 95, 94), (94, 95, 97, 96), (96, 97, 87, 86), (98, 99, 101, 100), (100, 101, 103, 102), (102, 103, 105, 104), (104, 105, 107, 106), (106, 107, 109, 108), (108, 109, 99, 98), (110, 111, 113, 112), (112, 113, 115, 114), (114, 115, 117, 116), (116, 117, 119, 118), (118, 119, 121, 120), (120, 121, 111, 110), (122, 123, 125, 124), (124, 125, 127, 126), (126, 127, 129, 128), (128, 129, 131, 130), (130, 131, 133, 132), (132, 133, 123, 122), (134, 135, 137, 136), (136, 137, 139, 138), (138, 139, 141, 140), (140, 141, 143, 142), (142, 143, 145, 144), (144, 145, 135, 134), (146, 147, 149, 148), (148, 149, 151, 150), (150, 151, 153, 152), (152, 153, 155, 154), (154, 155, 157, 156), (156, 157, 147, 146), (158, 159, 161, 160), (160, 161, 163, 162), (162, 163, 165, 164), (164, 165, 167, 166), (166, 167, 169, 168), (168, 169, 159, 158), (170, 171, 173, 172), (172, 173, 175, 174), (174, 175, 177, 176), (176, 177, 179, 178), (178, 179, 181, 180), (180, 181, 171, 170), (182, 183, 185, 184), (184, 185, 187, 186), (186, 187, 189, 188), (188, 189, 191, 190), (190, 191, 193, 192), (192, 193, 183, 182), (194, 195, 197, 196), (196, 197, 199, 198), (198, 199, 201, 200), (200, 201, 203, 202), (202, 203, 205, 204), (204, 205, 195, 194), (206, 207, 209, 208), (208, 209, 211, 210), (210, 211, 213, 212), (212, 213, 215, 214), (214, 215, 217, 216), (216, 217, 207, 206), (218, 219, 221, 220), (220, 221, 223, 222), (222, 223, 225, 224), (224, 225, 227, 226), (226, 227, 229, 228), (228, 229, 219, 218), (230, 231, 233, 232), (232, 233, 235, 234), (234, 235, 237, 236), (236, 237, 239, 238), (238, 239, 241, 240), (240, 241, 231, 230), (242, 243, 245, 244), (244, 245, 247, 246), (246, 247, 249, 248), (248, 249, 251, 250), (250, 251, 253, 252), (252, 253, 243, 242), (254, 255, 257, 256), (256, 257, 259, 258), (258, 259, 261, 260), (260, 261, 263, 262), (262, 263, 265, 264), (264, 265, 255, 254), (266, 267, 269, 268), (268, 269, 271, 270), (270, 271, 273, 272), (272, 273, 275, 274), (274, 275, 277, 276), (276, 277, 267, 266), (278, 279, 281, 280), (280, 281, 283, 282), (282, 283, 285, 284), (284, 285, 287, 286), (286, 287, 289, 288), (288, 289, 279, 278), (290, 291, 293, 292), (292, 293, 295, 294), (294, 295, 297, 296), (296, 297, 299, 298), (298, 299, 301, 300), (300, 301, 291, 290), (302, 303, 305, 304), (304, 305, 307, 306), (306, 307, 309, 308), (308, 309, 311, 310), (310, 311, 313, 312), (312, 313, 303, 302), (314, 315, 317, 316), (316, 317, 319, 318), (318, 319, 321, 320), (320, 321, 323, 322), (322, 323, 325, 324), (324, 325, 315, 314), (326, 327, 329, 328), (328, 329, 331, 330), (330, 331, 333, 332), (332, 333, 335, 334), (334, 335, 337, 336), (336, 337, 327, 326), (338, 339, 341, 340), (340, 341, 343, 342), (342, 343, 345, 344), (344, 345, 347, 346), (346, 347, 349, 348), (348, 349, 339, 338), (350, 351, 353, 352), (352, 353, 355, 354), (354, 355, 357, 356), (356, 357, 359, 358), (358, 359, 361, 360), (360, 361, 351, 350), (362, 363, 365, 364), (364, 365, 367, 366), (366, 367, 369, 368), (368, 369, 371, 370), (370, 371, 373, 372), (372, 373, 363, 362), (374, 375, 377, 376), (376, 377, 379, 378), (378, 379, 381, 380), (380, 381, 383, 382), (382, 383, 385, 384), (384, 385, 375, 374), (386, 387, 389, 388), (388, 389, 391, 390), (390, 391, 393, 392), (392, 393, 395, 394), (394, 395, 397, 396), (396, 397, 387, 386), (398, 399, 401, 400), (400, 401, 403, 402), (402, 403, 405, 404), (404, 405, 407, 406), (406, 407, 409, 408), (408, 409, 399, 398), (410, 411, 413, 412), (412, 413, 415, 414), (414, 415, 417, 416), (416, 417, 419, 418), (418, 419, 421, 420), (420, 421, 411, 410), (422, 423, 425, 424), (424, 425, 427, 426), (426, 427, 429, 428), (428, 429, 431, 430), (430, 431, 433, 432), (432, 433, 423, 422), (434, 435, 437, 436), (436, 437, 439, 438), (438, 439, 441, 440), (440, 441, 443, 442), (442, 443, 445, 444), (444, 445, 435, 434), (446, 447, 449, 448), (448, 449, 451, 450), (450, 451, 453, 452), (452, 453, 455, 454), (454, 455, 457, 456), (456, 457, 447, 446), (458, 459, 461, 460), (460, 461, 463, 462), (462, 463, 465, 464), (464, 465, 467, 466), (466, 467, 469, 468), (468, 469, 459, 458), (470, 471, 473, 472), (472, 473, 475, 474), (474, 475, 477, 476), (476, 477, 479, 478), (478, 479, 481, 480), (480, 481, 471, 470), (482, 483, 485, 484), (484, 485, 487, 486), (486, 487, 489, 488), (488, 489, 491, 490), (490, 491, 493, 492), (492, 493, 483, 482), (494, 495, 497, 496), (496, 497, 499, 498), (498, 499, 501, 500), (500, 501, 503, 502), (502, 503, 505, 504), (504, 505, 495, 494), (506, 507, 509, 508), (508, 509, 511, 510), (510, 511, 513, 512), (512, 513, 515, 514), (514, 515, 517, 516), (516, 517, 507, 506), (518, 519, 521, 520), (520, 521, 523, 522), (522, 523, 525, 524), (524, 525, 527, 526), (526, 527, 529, 528), (528, 529, 519, 518), (530, 531, 533, 532), (532, 533, 535, 534), (534, 535, 537, 536), (536, 537, 539, 538), (538, 539, 541, 540), (540, 541, 531, 530), (542, 543, 545, 544), (544, 545, 547, 546), (546, 547, 549, 548), (548, 549, 551, 550), (550, 551, 553, 552), (552, 553, 543, 542), (554, 555, 557, 556), (556, 557, 559, 558), (558, 559, 561, 560), (560, 561, 563, 562), (562, 563, 565, 564), (564, 565, 555, 554), (566, 567, 569, 568), (568, 569, 571, 570), (570, 571, 573, 572), (572, 573, 575, 574), (574, 575, 577, 576), (576, 577, 567, 566), (578, 579, 581, 580), (580, 581, 583, 582), (582, 583, 585, 584), (584, 585, 587, 586), (586, 587, 589, 588), (588, 589, 579, 578), (590, 591, 593, 592), (592, 593, 595, 594), (594, 595, 597, 596), (596, 597, 599, 598), (598, 599, 601, 600), (600, 601, 591, 590), (602, 603, 605, 604), (604, 605, 607, 606), (606, 607, 609, 608), (608, 609, 611, 610), (610, 611, 613, 612), (612, 613, 603, 602), (614, 615, 617, 616), (616, 617, 619, 618), (618, 619, 621, 620), (620, 621, 623, 622), (622, 623, 625, 624), (624, 625, 615, 614), (626, 627, 629, 628), (628, 629, 631, 630), (630, 631, 633, 632), (632, 633, 635, 634), (634, 635, 637, 636), (636, 637, 627, 626), (638, 639, 641, 640), (640, 641, 643, 642), (642, 643, 645, 644), (644, 645, 647, 646), (646, 647, 649, 648), (648, 649, 639, 638), (650, 651, 653, 652), (652, 653, 655, 654), (654, 655, 657, 656), (656, 657, 659, 658), (658, 659, 661, 660), (660, 661, 651, 650), (662, 663, 665, 664), (664, 665, 667, 666), (666, 667, 669, 668), (668, 669, 671, 670), (670, 671, 673, 672), (672, 673, 663, 662), (674, 675, 677, 676), (676, 677, 679, 678), (678, 679, 681, 680), (680, 681, 683, 682), (682, 683, 685, 684), (684, 685, 675, 674), (686, 687, 689, 688), (688, 689, 691, 690), (690, 691, 693, 692), (692, 693, 695, 694), (694, 695, 697, 696), (696, 697, 687, 686), (698, 699, 701, 700), (700, 701, 703, 702), (702, 703, 705, 704), (704, 705, 707, 706), (706, 707, 709, 708), (708, 709, 699, 698), (710, 711, 713, 712), (712, 713, 715, 714), (714, 715, 717, 716), (716, 717, 719, 718), (718, 719, 721, 720), (720, 721, 711, 710), (722, 723, 725, 724), (724, 725, 727, 726), (726, 727, 729, 728), (728, 729, 731, 730), (730, 731, 733, 732), (732, 733, 723, 722), (734, 735, 737, 736), (736, 737, 739, 738), (738, 739, 741, 740), (740, 741, 743, 742), (742, 743, 745, 744), (744, 745, 735, 734), (746, 747, 749, 748), (748, 749, 751, 750), (750, 751, 753, 752), (752, 753, 755, 754), (754, 755, 757, 756), (756, 757, 747, 746), (758, 759, 761, 760), (760, 761, 763, 762), (762, 763, 765, 764), (764, 765, 767, 766), (766, 767, 769, 768), (768, 769, 759, 758), (770, 771, 773, 772), (772, 773, 775, 774), (774, 775, 777, 776), (776, 777, 779, 778), (778, 779, 781, 780), (780, 781, 771, 770), (782, 783, 785, 784), (784, 785, 787, 786), (786, 787, 789, 788), (788, 789, 791, 790), (790, 791, 793, 792), (792, 793, 783, 782), (794, 795, 797, 796), (796, 797, 799, 798), (798, 799, 801, 800), (800, 801, 803, 802), (802, 803, 805, 804), (804, 805, 795, 794), (806, 807, 809, 808), (808, 809, 811, 810), (810, 811, 813, 812), (812, 813, 815, 814), (814, 815, 817, 816), (816, 817, 807, 806), (818, 819, 821, 820), (820, 821, 823, 822), (822, 823, 825, 824), (824, 825, 827, 826), (826, 827, 829, 828), (828, 829, 819, 818), (830, 831, 833, 832), (832, 833, 835, 834), (834, 835, 837, 836), (836, 837, 839, 838), (838, 839, 841, 840), (840, 841, 831, 830), (842, 843, 845, 844), (844, 845, 847, 846), (846, 847, 849, 848), (848, 849, 851, 850), (850, 851, 853, 852), (852, 853, 843, 842), (854, 855, 857, 856), (856, 857, 859, 858), (858, 859, 861, 860), (860, 861, 863, 862), (862, 863, 865, 864), (864, 865, 855, 854), (866, 867, 869, 868), (868, 869, 871, 870), (870, 871, 873, 872), (872, 873, 875, 874), (874, 875, 877, 876), (876, 877, 867, 866), (878, 879, 881, 880), (880, 881, 883, 882), (882, 883, 885, 884), (884, 885, 887, 886), (886, 887, 889, 888), (888, 889, 879, 878), (890, 891, 893, 892), (892, 893, 895, 894), (894, 895, 897, 896), (896, 897, 899, 898), (898, 899, 901, 900), (900, 901, 891, 890), (902, 903, 905, 904), (904, 905, 907, 906), (906, 907, 909, 908), (908, 909, 911, 910), (910, 911, 913, 912), (912, 913, 903, 902), (914, 915, 917, 916), (916, 917, 919, 918), (918, 919, 921, 920), (920, 921, 923, 922), (922, 923, 925, 924), (924, 925, 915, 914), (926, 927, 929, 928), (928, 929, 931, 930), (930, 931, 933, 932), (932, 933, 935, 934), (934, 935, 937, 936), (936, 937, 927, 926), (938, 939, 941, 940), (940, 941, 943, 942), (942, 943, 945, 944), (944, 945, 947, 946), (946, 947, 949, 948), (948, 949, 939, 938), (950, 951, 953, 952), (952, 953, 955, 954), (954, 955, 957, 956), (956, 957, 959, 958), (958, 959, 961, 960), (960, 961, 951, 950), (962, 963, 965, 964), (964, 965, 967, 966), (966, 967, 969, 968), (968, 969, 971, 970), (970, 971, 973, 972), (972, 973, 963, 962), (974, 975, 977, 976), (976, 977, 979, 978), (978, 979, 981, 980), (980, 981, 983, 982), (982, 983, 985, 984), (984, 985, 975, 974), (986, 987, 989, 988), (988, 989, 991, 990), (990, 991, 993, 992), (992, 993, 995, 994), (994, 995, 997, 996), (996, 997, 987, 986), (998, 999, 1001, 1000), (1000, 1001, 1003, 1002), (1002, 1003, 1005, 1004), (1004, 1005, 1007, 1006), (1006, 1007, 1009, 1008), (1008, 1009, 999, 998), (1010, 1011, 1013, 1012), (1012, 1013, 1015, 1014), (1014, 1015, 1017, 1016), (1016, 1017, 1019, 1018), (1018, 1019, 1021, 1020), (1020, 1021, 1011, 1010), (1022, 1023, 1025, 1024), (1024, 1025, 1027, 1026), (1026, 1027, 1029, 1028), (1028, 1029, 1031, 1030), (1030, 1031, 1033, 1032), (1032, 1033, 1023, 1022), (1034, 1035, 1037, 1036), (1036, 1037, 1039, 1038), (1038, 1039, 1041, 1040), (1040, 1041, 1043, 1042), (1042, 1043, 1045, 1044), (1044, 1045, 1035, 1034), (1046, 1047, 1049, 1048), (1048, 1049, 1051, 1050), (1050, 1051, 1053, 1052), (1052, 1053, 1055, 1054), (1054, 1055, 1057, 1056), (1056, 1057, 1047, 1046), (1058, 1059, 1061, 1060), (1060, 1061, 1063, 1062), (1062, 1063, 1065, 1064), (1064, 1065, 1067, 1066), (1066, 1067, 1069, 1068), (1068, 1069, 1059, 1058), (1070, 1071, 1073, 1072), (1072, 1073, 1075, 1074), (1074, 1075, 1077, 1076), (1076, 1077, 1079, 1078), (1078, 1079, 1081, 1080), (1080, 1081, 1071, 1070), (1082, 1083, 1085, 1084), (1084, 1085, 1087, 1086), (1086, 1087, 1089, 1088), (1088, 1089, 1091, 1090), (1090, 1091, 1093, 1092), (1092, 1093, 1083, 1082), (1094, 1095, 1097, 1096), (1096, 1097, 1099, 1098), (1098, 1099, 1101, 1100), (1100, 1101, 1103, 1102), (1102, 1103, 1105, 1104), (1104, 1105, 1095, 1094), (1106, 1107, 1109, 1108), (1108, 1109, 1111, 1110), (1110, 1111, 1113, 1112), (1112, 1113, 1115, 1114), (1114, 1115, 1117, 1116), (1116, 1117, 1107, 1106), (1118, 1119, 1121, 1120), (1120, 1121, 1123, 1122), (1122, 1123, 1125, 1124), (1124, 1125, 1127, 1126), (1126, 1127, 1129, 1128), (1128, 1129, 1119, 1118), (1130, 1131, 1133, 1132), (1132, 1133, 1135, 1134), (1134, 1135, 1137, 1136), (1136, 1137, 1139, 1138), (1138, 1139, 1141, 1140), (1140, 1141, 1131, 1130), (1142, 1143, 1145, 1144), (1144, 1145, 1147, 1146), (1146, 1147, 1149, 1148), (1148, 1149, 1151, 1150), (1150, 1151, 1153, 1152), (1152, 1153, 1143, 1142), (1154, 1155, 1157, 1156), (1156, 1157, 1159, 1158), (1158, 1159, 1161, 1160), (1160, 1161, 1163, 1162), (1162, 1163, 1165, 1164), (1164, 1165, 1155, 1154), (1166, 1167, 1169, 1168), (1168, 1169, 1171, 1170), (1170, 1171, 1173, 1172), (1172, 1173, 1175, 1174), (1174, 1175, 1177, 1176), (1176, 1177, 1167, 1166), (1178, 1179, 1181, 1180), (1180, 1181, 1183, 1182), (1182, 1183, 1185, 1184), (1184, 1185, 1187, 1186), (1186, 1187, 1189, 1188), (1188, 1189, 1179, 1178), (1190, 1191, 1193, 1192), (1192, 1193, 1195, 1194), (1194, 1195, 1197, 1196), (1196, 1197, 1199, 1198), (1198, 1199, 1201, 1200), (1200, 1201, 1191, 1190), (1202, 1203, 1205, 1204), (1204, 1205, 1207, 1206), (1206, 1207, 1209, 1208), (1208, 1209, 1211, 1210), (1210, 1211, 1213, 1212), (1212, 1213, 1203, 1202), (1214, 1215, 1217, 1216), (1216, 1217, 1219, 1218), (1218, 1219, 1221, 1220), (1220, 1221, 1223, 1222), (1222, 1223, 1225, 1224), (1224, 1225, 1215, 1214), (1226, 1227, 1229, 1228), (1228, 1229, 1231, 1230), (1230, 1231, 1233, 1232), (1232, 1233, 1235, 1234), (1234, 1235, 1237, 1236), (1236, 1237, 1227, 1226), (1238, 1239, 1241, 1240), (1240, 1241, 1243, 1242), (1242, 1243, 1245, 1244), (1244, 1245, 1247, 1246), (1246, 1247, 1249, 1248), (1248, 1249, 1239, 1238), (1250, 1251, 1253, 1252), (1252, 1253, 1255, 1254), (1254, 1255, 1257, 1256), (1256, 1257, 1259, 1258), (1258, 1259, 1261, 1260), (1260, 1261, 1251, 1250), (1262, 1263, 1265, 1264), (1264, 1265, 1267, 1266), (1266, 1267, 1269, 1268), (1268, 1269, 1271, 1270), (1270, 1271, 1273, 1272), (1272, 1273, 1263, 1262), (1274, 1275, 1277, 1276), (1276, 1277, 1279, 1278), (1278, 1279, 1281, 1280), (1280, 1281, 1283, 1282), (1282, 1283, 1285, 1284), (1284, 1285, 1275, 1274), (1286, 1287, 1289, 1288), (1288, 1289, 1291, 1290), (1290, 1291, 1293, 1292), (1292, 1293, 1295, 1294), (1294, 1295, 1297, 1296), (1296, 1297, 1287, 1286), (1298, 1299, 1301, 1300), (1300, 1301, 1303, 1302), (1302, 1303, 1305, 1304), (1304, 1305, 1307, 1306), (1306, 1307, 1309, 1308), (1308, 1309, 1299, 1298), (1310, 1311, 1313, 1312), (1312, 1313, 1315, 1314), (1314, 1315, 1317, 1316), (1316, 1317, 1319, 1318), (1318, 1319, 1321, 1320), (1320, 1321, 1311, 1310)])
me_circle_001.polygons.foreach_set('use_smooth', [1, 1, 1, 1, 1, 1, 1, 1, 1, 1, 1, 1, 1, 1, 1, 1, 1, 1, 1, 1, 1, 1, 1, 1, 1, 1, 1, 1, 1, 1, 1, 1, 1, 1, 1, 1, 1, 1, 1, 1, 1, 1, 1, 1, 1, 1, 1, 1, 1, 0, 0, 0, 0, 0, 0, 0, 0, 0, 0, 0, 0, 0, 0, 0, 0, 0, 0, 0, 0, 0, 0, 0, 0, 0, 0, 0, 0, 0, 0, 0, 0, 0, 0, 0, 0, 0, 0, 0, 0, 0, 0, 0, 0, 0, 0, 0, 0, 0, 0, 0, 0, 0, 0, 0, 0, 0, 0, 0, 0, 0, 0, 0, 0, 0, 0, 0, 0, 0, 0, 0, 0, 0, 0, 0, 0, 0, 0, 0, 0, 0, 0, 0, 0, 0, 0, 0, 0, 0, 0, 0, 0, 0, 0, 0, 0, 0, 0, 0, 0, 0, 0, 0, 0, 0, 0, 0, 0, 0, 0, 0, 0, 0, 0, 0, 0, 0, 0, 0, 0, 0, 0, 0, 0, 0, 0, 0, 0, 0, 0, 0, 0, 0, 0, 0, 0, 0, 0, 0, 0, 0, 0, 0, 0, 0, 0, 0, 0, 0, 0, 0, 0, 0, 0, 0, 0, 0, 0, 0, 0, 0, 0, 0, 0, 0, 0, 0, 0, 0, 0, 0, 0, 0, 0, 0, 0, 0, 0, 0, 0, 0, 0, 0, 0, 0, 0, 0, 0, 0, 0, 0, 0, 0, 0, 0, 0, 0, 0, 0, 0, 0, 0, 0, 0, 0, 0, 0, 0, 0, 0, 0, 0, 0, 0, 0, 0, 0, 0, 0, 0, 0, 0, 0, 0, 0, 0, 0, 0, 0, 0, 0, 0, 0, 0, 0, 0, 0, 0, 0, 0, 0, 0, 0, 0, 0, 0, 0, 0, 0, 0, 0, 0, 0, 0, 0, 0, 0, 0, 0, 0, 0, 0, 0, 0, 0, 0, 0, 0, 0, 0, 0, 0, 0, 0, 0, 0, 0, 0, 0, 0, 0, 0, 0, 0, 0, 0, 0, 0, 0, 0, 0, 0, 0, 0, 0, 0, 0, 0, 0, 0, 0, 0, 0, 0, 0, 0, 0, 0, 0, 0, 0, 0, 0, 0, 0, 0, 0, 0, 0, 0, 0, 0, 0, 0, 0, 0, 0, 0, 0, 0, 0, 0, 0, 0, 0, 0, 0, 0, 0, 0, 0, 0, 0, 0, 0, 0, 0, 0, 0, 0, 0, 0, 0, 0, 0, 0, 0, 0, 0, 0, 0, 0, 0, 0, 0, 0, 0, 0, 0, 0, 0, 0, 0, 0, 0, 0, 0, 0, 0, 0, 0, 0, 0, 0, 0, 0, 0, 0, 0, 0, 0, 0, 0, 0, 0, 0, 0, 0, 0, 0, 0, 0, 0, 0, 0, 0, 0, 0, 0, 0, 0, 0, 0, 0, 0, 0, 0, 0, 0, 0, 0, 0, 0, 0, 0, 0, 0, 0, 0, 0, 0, 0, 0, 0, 0, 0, 0, 0, 0, 0, 0, 0, 0, 0, 0, 0, 0, 0, 0, 0, 0, 0, 0, 0, 0, 0, 0, 0, 0, 0, 0, 0, 0, 0, 0, 0, 0, 0, 0, 0, 0, 0, 0, 0, 0, 0, 0, 0, 0, 0, 0, 0, 0, 0, 0, 0, 0, 0, 0, 0, 0, 0, 0, 0, 0, 0, 0, 0, 0, 0, 0, 0, 0, 0, 0, 0, 0, 0, 0, 0, 0, 0, 0, 0, 0, 0, 0, 0, 0, 0, 0, 0, 0, 0, 0, 0, 0, 0, 0, 0, 0, 0, 0, 0, 0, 0, 0, 0, 0, 0, 0, 0, 0, 0, 0, 0, 0, 0, 0, 0, 0, 0, 0, 0, 0, 0, 0, 0, 0, 0, 0, 0, 0, 0, 0, 0, 0, 0, 0, 0, 0, 0, 0, 0, 0, 0, 0, 0, 0, 0, 0, 0, 0, 0, 0, 0, 0, 0, 0, 0, 0, 0, 0, 0, 0, 0, 0, 0, 0, 0, 0, 0, 0, 0, 0, 0, 0, 0, 0, 0, 0, 0, 0, 0, 0, 0, 0, 0, 0, 0, 0, 0, 0, 0, 0, 0, 0, 0, 0, 0, 0, 0, 0, 0, 0, 0])
me_circle_001.polygons.foreach_set('material_index', [0, 0, 0, 0, 0, 0, 0, 0, 0, 0, 0, 0, 0, 0, 0, 0, 0, 0, 0, 0, 0, 0, 0, 0, 0, 0, 0, 0, 0, 0, 0, 0, 0, 0, 0, 0, 0, 0, 0, 0, 0, 0, 0, 0, 0, 0, 0, 0, 0, 1, 1, 1, 1, 1, 1, 1, 1, 1, 1, 1, 1, 1, 1, 1, 1, 1, 1, 1, 1, 1, 1, 1, 1, 1, 1, 1, 1, 1, 1, 1, 1, 1, 1, 1, 1, 1, 1, 1, 1, 1, 1, 1, 1, 1, 1, 1, 1, 1, 1, 1, 1, 1, 1, 1, 1, 1, 1, 1, 1, 1, 1, 1, 1, 1, 1, 1, 1, 1, 1, 1, 1, 1, 1, 1, 1, 1, 1, 1, 1, 1, 1, 1, 1, 1, 1, 1, 1, 1, 1, 1, 1, 1, 1, 1, 1, 1, 1, 1, 1, 1, 1, 1, 1, 1, 1, 1, 1, 1, 1, 1, 1, 1, 1, 1, 1, 1, 1, 1, 1, 1, 1, 1, 1, 1, 1, 1, 1, 1, 1, 1, 1, 1, 1, 1, 1, 1, 1, 1, 1, 1, 1, 1, 1, 1, 1, 1, 1, 1, 1, 1, 1, 1, 1, 1, 1, 1, 1, 1, 1, 1, 1, 1, 1, 1, 1, 1, 1, 1, 1, 1, 1, 1, 1, 1, 1, 1, 1, 1, 1, 1, 1, 1, 1, 1, 1, 1, 1, 1, 1, 1, 1, 1, 1, 1, 1, 1, 1, 1, 1, 1, 1, 1, 1, 1, 1, 1, 1, 1, 1, 1, 1, 1, 1, 1, 1, 1, 1, 1, 1, 1, 1, 1, 1, 1, 1, 1, 1, 1, 1, 1, 1, 1, 1, 1, 1, 1, 1, 1, 1, 1, 1, 1, 1, 1, 1, 1, 1, 1, 1, 1, 1, 1, 1, 1, 1, 1, 1, 1, 1, 1, 1, 1, 1, 1, 1, 1, 1, 1, 1, 1, 1, 1, 1, 1, 1, 1, 1, 1, 1, 1, 1, 1, 1, 1, 1, 1, 1, 1, 1, 1, 1, 1, 1, 1, 1, 1, 1, 1, 1, 1, 1, 1, 1, 1, 1, 1, 1, 1, 1, 1, 1, 1, 1, 1, 1, 1, 1, 1, 1, 1, 1, 1, 1, 1, 1, 1, 1, 1, 1, 1, 1, 1, 1, 1, 1, 1, 1, 1, 1, 1, 1, 1, 1, 1, 1, 1, 1, 1, 1, 1, 1, 1, 1, 1, 1, 1, 1, 1, 1, 1, 1, 1, 1, 1, 1, 1, 1, 1, 1, 1, 1, 1, 1, 1, 1, 1, 1, 1, 1, 1, 1, 1, 1, 1, 1, 1, 1, 1, 1, 1, 1, 1, 1, 1, 1, 1, 1, 1, 1, 1, 1, 1, 1, 1, 1, 1, 1, 1, 1, 1, 1, 1, 1, 1, 1, 1, 1, 1, 1, 1, 1, 1, 1, 1, 1, 1, 1, 1, 1, 1, 1, 1, 1, 1, 1, 1, 1, 1, 1, 1, 1, 1, 1, 1, 1, 1, 1, 1, 1, 1, 1, 1, 1, 1, 1, 1, 1, 1, 1, 1, 1, 1, 1, 1, 1, 1, 1, 1, 1, 1, 1, 1, 1, 1, 1, 1, 1, 1, 1, 1, 1, 1, 1, 1, 1, 1, 1, 1, 1, 1, 1, 1, 1, 1, 1, 1, 1, 1, 1, 1, 1, 1, 1, 1, 1, 1, 1, 1, 1, 1, 1, 1, 1, 1, 1, 1, 1, 1, 1, 1, 1, 1, 1, 1, 1, 1, 1, 1, 1, 1, 1, 1, 1, 1, 1, 1, 1, 1, 1, 1, 1, 1, 1, 1, 1, 1, 1, 1, 1, 1, 1, 1, 1, 1, 1, 1, 1, 1, 1, 1, 1, 1, 1, 1, 1, 1, 1, 1, 1, 1, 1, 1, 1, 1, 1, 1, 1, 1, 1, 1, 1, 1, 1, 1, 1, 1, 1, 1, 1, 1, 1, 1, 1, 1, 1, 1, 1, 1, 1, 1, 1, 1, 1, 1, 1, 1, 1, 1, 1, 1, 1, 1, 1, 1, 1, 1, 1, 1, 1, 1, 1, 1, 1, 1, 1, 1, 1, 1, 1, 1, 1, 1, 1, 1, 1])
_k = set([(0, 1), (0, 6), (0, 12), (1, 2), (1, 11), (2, 3), (2, 10), (3, 4), (3, 9), (4, 5), (4, 8), (5, 6), (5, 7), (6, 13), (7, 14), (8, 15), (9, 16), (10, 17), (11, 18), (12, 19), (13, 20), (14, 21), (15, 22), (16, 23), (17, 24), (18, 25), (19, 26), (20, 27), (21, 28), (22, 29), (23, 30), (24, 31), (25, 32), (26, 33), (27, 34), (28, 35), (29, 36), (30, 37), (31, 38), (32, 39), (33, 40), (34, 41), (35, 36), (35, 41), (36, 37), (37, 38), (38, 39), (39, 40), (40, 41)])
me_circle_001.attributes.new('sharp_edge', 'BOOLEAN', 'EDGE').data.foreach_set('value', [ (min(e.vertices), max(e.vertices)) in _k for e in me_circle_001.edges])
me_circle_001.materials.append(mat_stick)
me_circle_001.materials.append(mat_rope)
me_circle_001.use_remesh_preserve_volume = False
me_circle_001.use_remesh_preserve_attributes = False
me_circle_001.use_mirror_vertex_groups = False
me_circle_001.update()

# ---- objects
ob_fishingrod = bpy.data.objects.new('FishingRod', me_circle_001)

# ---- transforms, parenting, visibility, modifiers, constraints
ob_fishingrod.location = (0.0, 0.0, 0.0)
ob_fishingrod.rotation_euler = (-3.142, 0.7854, 1.344e-07)
ob_fishingrod.scale = (0.07123, 0.07402, 0.08147)
ob_fishingrod.lineart.crease_threshold = 0.0
_m = ob_fishingrod.modifiers.new('Auto Smooth', 'NODES')
_m.node_group = ng_auto_smooth
_gi = [s.identifier for s in ng_auto_smooth.interface.items_tree if s.item_type == 'SOCKET' and s.in_out == 'INPUT']
_m[_gi[1]] = 3.142  # Angle

# ---- collection membership
col_collection_1.objects.link(ob_fishingrod)

# ---- scene / render settings (as saved in the file)
scene.frame_start = 1; scene.frame_end = 250; scene.frame_set(1)
scene.render.engine = 'BLENDER_EEVEE_NEXT'
scene.render.resolution_percentage = 50
scene.render.dither_intensity = 0.0
scene.render.motion_blur_shutter = 1.0
scene.cycles.use_denoising = False
scene.cycles.samples = 128
scene.cycles.sampling_pattern = 'TABULATED_SOBOL'
scene.cycles.use_adaptive_sampling = False
scene.cycles.use_light_tree = False
scene.cycles.blur_glossy = 0.0
scene.cycles.sample_clamp_indirect = 0.0
scene.view_settings.view_transform = 'Standard'
bpy.context.view_layer.update()

# ---- added for rendering (the .blend has no active camera and no usable light): camera, sun
cam_auto = bpy.data.cameras.new('AutoCamera')
cam_auto.lens = 50.0
cam_auto.sensor_width = 36.0
cam_auto.clip_end = 1000.0
ob_auto_camera = bpy.data.objects.new('AutoCamera', cam_auto)
scene.collection.objects.link(ob_auto_camera)
ob_auto_camera.location = (2.1294, -1.86738, 1.44753)
ob_auto_camera.rotation_euler = (1.09748, -7.21219e-08, 0.694738)
scene.camera = ob_auto_camera
light_auto_sun = bpy.data.lights.new('AutoSun', 'SUN')
light_auto_sun.energy = 3.0
light_auto_sun.angle = 0.0523599
ob_auto_sun = bpy.data.objects.new('AutoSun', light_auto_sun)
scene.collection.objects.link(ob_auto_sun)
ob_auto_sun.rotation_euler = (0.872665, 0.174533, 0.523599)
bpy.context.view_layer.update()
